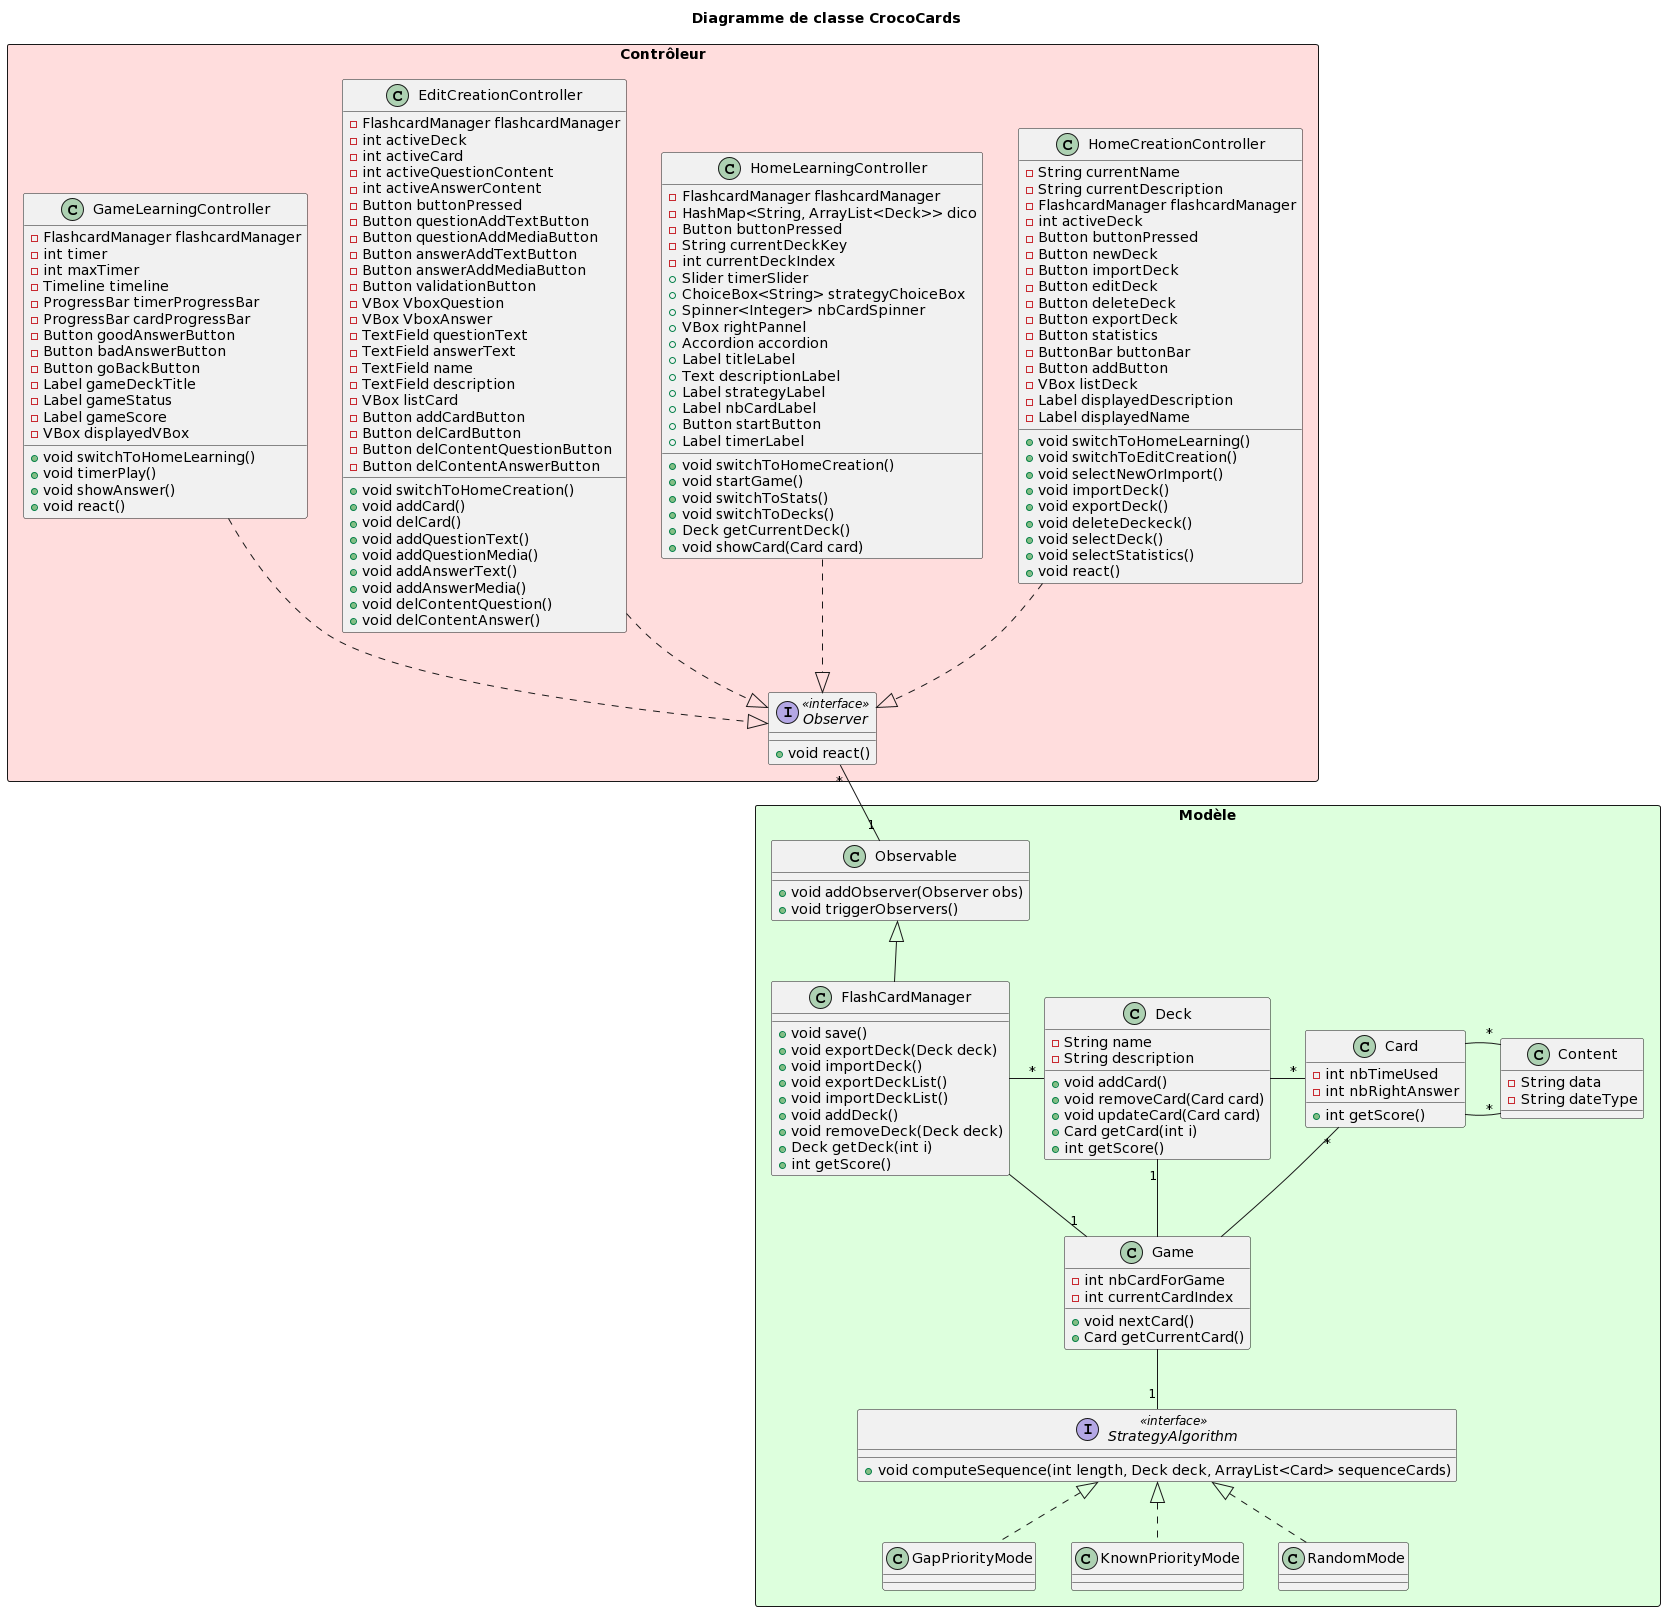

The diagram above was rendered by PlantUML. Its source (embedded in the PNG):
@startuml
title "Diagramme de classe CrocoCards"

    package "Modèle" <<Rectangle>> #DDFFDD {
        interface StrategyAlgorithm<<interface>>{
            + void computeSequence(int length, Deck deck, ArrayList<Card> sequenceCards)
        }
        class Observable{
            + void addObserver(Observer obs)
            + void triggerObservers()
        }
        class Content {
            - String data
            - String dateType
        }
        class Card {
            - int nbTimeUsed
            - int nbRightAnswer
            + int getScore()
        }
        class Deck {
            - String name
            - String description
            + void addCard()
            + void removeCard(Card card)
            + void updateCard(Card card)
            + Card getCard(int i)
            + int getScore()
        }
        class FlashCardManager {
        	+ void save()
            + void exportDeck(Deck deck)
            + void importDeck()
            + void exportDeckList()
            + void importDeckList()
            + void addDeck()
            + void removeDeck(Deck deck)
            + Deck getDeck(int i)
            + int getScore()
        }
        class Game {
            - int nbCardForGame
            - int currentCardIndex
            + void nextCard()
            + Card getCurrentCard()
        }
        class GapPriorityMode {}
        class KnownPriorityMode {}
        class RandomMode {}
    }

    package "Contrôleur" <<Rectangle>> #FFDDDD {
        interface Observer<<interface>>{
            + void react()
        }

        class GameLearningController {
			-FlashcardManager flashcardManager
			-int timer
			-int maxTimer
			-Timeline timeline
			-ProgressBar timerProgressBar
			-ProgressBar cardProgressBar
			-Button goodAnswerButton
			-Button badAnswerButton
			-Button goBackButton
			-Label gameDeckTitle
			-Label gameStatus
			-Label gameScore
			-VBox displayedVBox
			+void switchToHomeLearning()
			+void timerPlay()
			+void showAnswer()
			+void react()
		}
        class EditCreationController {
			-FlashcardManager flashcardManager
			-int activeDeck
			-int activeCard
			-int activeQuestionContent
			-int activeAnswerContent
			-Button buttonPressed
			-Button questionAddTextButton
			-Button questionAddMediaButton
			-Button answerAddTextButton
			-Button answerAddMediaButton
			-Button validationButton
			-VBox VboxQuestion
			-VBox VboxAnswer
			-TextField questionText
			-TextField answerText
			-TextField name
			-TextField description
			-VBox listCard
			-Button addCardButton
			-Button delCardButton
			-Button delContentQuestionButton
			-Button delContentAnswerButton
			+void switchToHomeCreation()
			+void addCard()
			+void delCard()
			+void addQuestionText()
			+void addQuestionMedia()
			+void addAnswerText()
			+void addAnswerMedia()
			+void delContentQuestion()
			+void delContentAnswer()
		}
        class HomeLearningController {
			-FlashcardManager flashcardManager
			-HashMap<String, ArrayList<Deck>> dico
			-Button buttonPressed
			-String currentDeckKey
			-int currentDeckIndex
			+Slider timerSlider
			+ChoiceBox<String> strategyChoiceBox
			+Spinner<Integer> nbCardSpinner
			+VBox rightPannel
			+Accordion accordion
			+Label titleLabel
			+Text descriptionLabel
			+Label strategyLabel
			+Label nbCardLabel
			+Button startButton
			+Label timerLabel
			+void switchToHomeCreation()
			+void startGame()
			+void switchToStats()
			+void switchToDecks()
			+Deck getCurrentDeck()
			+void showCard(Card card)
		}
        class HomeCreationController {
			-String currentName
			-String currentDescription
			-FlashcardManager flashcardManager
			-int activeDeck
			-Button buttonPressed
			-Button newDeck
			-Button importDeck
			-Button editDeck
			-Button deleteDeck
			-Button exportDeck
			-Button statistics
		    -ButtonBar buttonBar
		    -Button addButton
		    -VBox listDeck
		    -Label displayedDescription
		    -Label displayedName
		    +void switchToHomeLearning()
		    +void switchToEditCreation()
		    +void selectNewOrImport()
		    +void importDeck()
		    +void exportDeck()
		    +void deleteDeckeck()
		    +void selectDeck()
		    +void selectStatistics()
		    +void react()
		}
    }

    GameLearningController -[hidden]right- EditCreationController
    EditCreationController -[hidden]right- HomeLearningController
    HomeLearningController -[hidden]right- HomeCreationController
    HomeCreationController -[hidden]right- FlashCardManager

    GameLearningController .down.|> Observer
    EditCreationController .down.|> Observer
    HomeLearningController .down.|> Observer
    HomeCreationController .down.|> Observer

    Observer "*" -down- "1" Observable

    FlashCardManager -up-|> Observable
    FlashCardManager -right- "*" Deck
    Deck -right- "*" Card
    Card -right- "*" Content
    Card -right- "*" Content

    Game "1" -up- FlashCardManager
    Game -up- "1" Deck
    Game -up- "*" Card
    Game -down- "1" StrategyAlgorithm
    StrategyAlgorithm <|.down. GapPriorityMode
    StrategyAlgorithm <|.down. KnownPriorityMode
    StrategyAlgorithm <|.down. RandomMode
@enduml